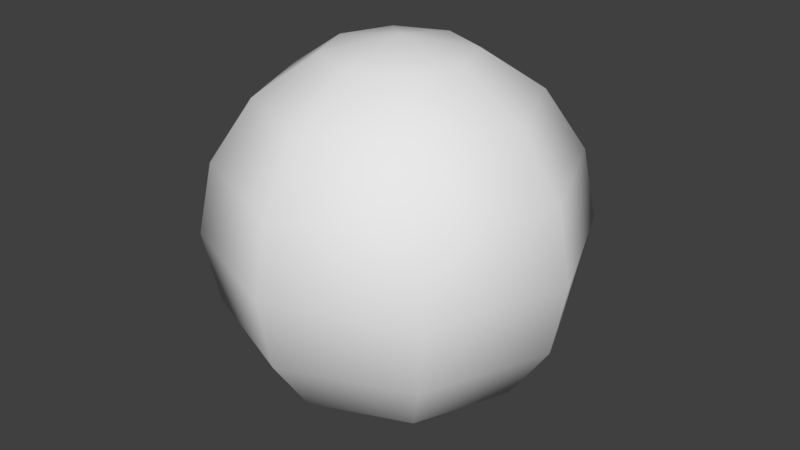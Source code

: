 # Source: Forest_Arena_Blend.blend  (saved by Blender 2.91.10; exported with 4.5.12 LTS)
import bpy
from mathutils import Matrix  # noqa: F401  (used for matrix-valued properties, if any)

bpy.ops.wm.read_factory_settings(use_empty=True)
scene = bpy.context.scene
scene.name = 'Scene'

# ---- materials (node trees are filled in below, after node groups)
mat_mainmaterial = bpy.data.materials.new('MainMaterial')
mat_mainmaterial.alpha_threshold = 0.0
mat_mainmaterial.use_transparent_shadow = False
mat_mainmaterial.roughness = 0.5
mat_mainmaterial.line_color = (0.0, 0.0, 0.0, 1.0)

# ---- material node trees

# ---- world
world_world = bpy.data.worlds.new('World'); scene.world = world_world
world_world.color = (0.05088, 0.05088, 0.05088)
world_world.use_sun_shadow = False
world_world.sun_shadow_jitter_overblur = 0.0
world_world.cycles.sampling_method = 'MANUAL'

# ---- meshes
me_sphere = bpy.data.meshes.new('Sphere')
me_sphere.from_pydata([(0.0, 0.4771, -2.085e-08), (-5.094e-08, 2.11e-08, 0.4771), (0.1291, 0.1291, 0.4408), (0.2385, 0.2385, 0.3373), (0.3117, 0.3117, 0.1826), (0.3373, 0.3373, -2.085e-08), (0.3117, 0.3117, -0.1826), (0.2385, 0.2385, -0.3373), (0.1291, 0.1291, -0.4408), (0.1826, 7.086e-08, 0.4408), (0.3373, 7.797e-08, 0.3373), (0.4408, 7.797e-08, 0.1826), (0.4771, 6.375e-08, -2.085e-08), (0.4408, 7.797e-08, -0.1826), (0.3373, 7.797e-08, -0.3373), (0.1826, 7.086e-08, -0.4408), (0.0, 7.204e-08, -0.4771), (0.1291, -0.1291, 0.4408), (0.2385, -0.2385, 0.3373), (0.3117, -0.3117, 0.1826), (0.3373, -0.3373, -2.085e-08), (0.3117, -0.3117, -0.1826), (0.2385, -0.2385, -0.3373), (0.1291, -0.1291, -0.4408), (5.934e-09, -0.1826, 0.4408), (5.934e-09, -0.3373, 0.3373), (2.015e-08, -0.4408, 0.1826), (5.934e-09, -0.4771, -2.085e-08), (2.015e-08, -0.4408, -0.1826), (5.934e-09, -0.3373, -0.3373), (5.934e-09, -0.1826, -0.4408), (-0.1291, -0.1291, 0.4408), (-0.2385, -0.2385, 0.3373), (-0.3117, -0.3117, 0.1826), (-0.3373, -0.3373, -2.085e-08), (-0.3117, -0.3117, -0.1826), (-0.2385, -0.2385, -0.3373), (-0.1291, -0.1291, -0.4408), (-0.1826, 7.797e-08, 0.4408), (-0.3373, 7.797e-08, 0.3373), (-0.4408, 4.954e-08, 0.1826), (-0.4771, 7.797e-08, -2.085e-08), (-0.4408, 4.954e-08, -0.1826), (-0.3373, 7.797e-08, -0.3373), (-0.1826, 7.797e-08, -0.4408), (-0.1291, 0.1291, 0.4408), (-0.2385, 0.2385, 0.3373), (-0.3117, 0.3117, 0.1826), (-0.3373, 0.3373, -2.085e-08), (-0.3117, 0.3117, -0.1826), (-0.2385, 0.2385, -0.3373), (-0.1291, 0.1291, -0.4408), (-1.175e-09, 0.1826, 0.4408), (-8.284e-09, 0.3373, 0.3373), (-2.25e-08, 0.4408, 0.1826), (-2.25e-08, 0.4408, -0.1826), (-8.284e-09, 0.3373, -0.3373), (-1.175e-09, 0.1826, -0.4408)], [], [(57, 56, 7, 8), (55, 0, 5, 6), (54, 53, 3, 4), (52, 1, 2), (16, 57, 8), (56, 55, 6, 7), (0, 54, 4, 5), (53, 52, 2, 3), (16, 8, 15), (7, 6, 13, 14), (5, 4, 11, 12), (3, 2, 9, 10), (8, 7, 14, 15), (6, 5, 12, 13), (4, 3, 10, 11), (2, 1, 9), (12, 11, 19, 20), (10, 9, 17, 18), (15, 14, 22, 23), (13, 12, 20, 21), (11, 10, 18, 19), (9, 1, 17), (16, 15, 23), (14, 13, 21, 22), (23, 22, 29, 30), (21, 20, 27, 28), (19, 18, 25, 26), (17, 1, 24), (16, 23, 30), (22, 21, 28, 29), (20, 19, 26, 27), (18, 17, 24, 25), (26, 25, 32, 33), (24, 1, 31), (16, 30, 37), (29, 28, 35, 36), (27, 26, 33, 34), (25, 24, 31, 32), (30, 29, 36, 37), (28, 27, 34, 35), (16, 37, 44), (36, 35, 42, 43), (34, 33, 40, 41), (32, 31, 38, 39), (37, 36, 43, 44), (35, 34, 41, 42), (33, 32, 39, 40), (31, 1, 38), (39, 38, 45, 46), (44, 43, 50, 51), (42, 41, 48, 49), (40, 39, 46, 47), (38, 1, 45), (16, 44, 51), (43, 42, 49, 50), (41, 40, 47, 48), (51, 50, 56, 57), (49, 48, 0, 55), (47, 46, 53, 54), (45, 1, 52), (16, 51, 57), (50, 49, 55, 56), (48, 47, 54, 0), (46, 45, 52, 53)])
me_sphere.polygons.foreach_set('use_smooth', [True] * 64)
_uv = me_sphere.uv_layers.new(name='UVMap')
_uv.uv.foreach_set('vector', [0.8147, 0.6807, 0.8133, 0.679, 0.8154, 0.6777, 0.8164, 0.6799, 0.8124, 0.6777, 0.8116, 0.6766, 0.8137, 0.675, 0.8145, 0.6763, 0.8108, 0.6755, 0.8098, 0.6742, 0.8116, 0.6727, 0.8128, 0.6738, 0.8085, 0.6725, 0.8057, 0.668, 0.8098, 0.6713, 0.8175, 0.6852, 0.8147, 0.6807, 0.8164, 0.6799, 0.8133, 0.679, 0.8124, 0.6777, 0.8145, 0.6763, 0.8154, 0.6777, 0.8116, 0.6766, 0.8108, 0.6755, 0.8128, 0.6738, 0.8137, 0.675, 0.8098, 0.6742, 0.8085, 0.6725, 0.8098, 0.6713, 0.8116, 0.6727, 0.8175, 0.6852, 0.8164, 0.6799, 0.8185, 0.6796, 0.8154, 0.6777, 0.8145, 0.6763, 0.8172, 0.6747, 0.818, 0.6767, 0.8137, 0.675, 0.8128, 0.6738, 0.815, 0.6717, 0.8162, 0.6731, 0.8116, 0.6727, 0.8098, 0.6713, 0.8108, 0.6695, 0.8133, 0.6705, 0.8164, 0.6799, 0.8154, 0.6777, 0.818, 0.6767, 0.8185, 0.6796, 0.8145, 0.6763, 0.8137, 0.675, 0.8162, 0.6731, 0.8172, 0.6747, 0.8128, 0.6738, 0.8116, 0.6727, 0.8133, 0.6705, 0.815, 0.6717, 0.8098, 0.6713, 0.8057, 0.668, 0.8108, 0.6695, 0.8162, 0.6731, 0.815, 0.6717, 0.8176, 0.6683, 0.8198, 0.6702, 0.8133, 0.6705, 0.8108, 0.6695, 0.8113, 0.6668, 0.8149, 0.667, 0.8185, 0.6796, 0.818, 0.6767, 0.8221, 0.676, 0.8214, 0.6802, 0.8172, 0.6747, 0.8162, 0.6731, 0.8198, 0.6702, 0.8213, 0.6728, 0.815, 0.6717, 0.8133, 0.6705, 0.8149, 0.667, 0.8176, 0.6683, 0.8108, 0.6695, 0.8057, 0.668, 0.8113, 0.6668, 0.8175, 0.6852, 0.8185, 0.6796, 0.8214, 0.6802, 0.818, 0.6767, 0.8172, 0.6747, 0.8213, 0.6728, 0.8221, 0.676, 0.8214, 0.6802, 0.8221, 0.676, 0.8297, 0.6767, 0.8254, 0.6831, 0.8213, 0.6728, 0.8198, 0.6702, 0.8265, 0.6641, 0.8297, 0.6697, 0.8176, 0.6683, 0.8149, 0.667, 0.8154, 0.6606, 0.8213, 0.6609, 0.8113, 0.6668, 0.8057, 0.668, 0.8102, 0.6631, 0.8175, 0.6852, 0.8214, 0.6802, 0.8254, 0.6831, 0.8221, 0.676, 0.8213, 0.6728, 0.8297, 0.6697, 0.8297, 0.6767, 0.8198, 0.6702, 0.8176, 0.6683, 0.8213, 0.6609, 0.8265, 0.6641, 0.8149, 0.667, 0.8113, 0.6668, 0.8102, 0.6631, 0.8154, 0.6606, 0.7935, 0.6835, 0.7935, 0.6766, 0.8011, 0.6772, 0.8019, 0.6805, 0.7977, 0.6701, 0.8057, 0.668, 0.8018, 0.6731, 0.8175, 0.6852, 0.813, 0.6902, 0.8119, 0.6864, 0.8077, 0.6926, 0.8019, 0.6923, 0.8056, 0.685, 0.8083, 0.6862, 0.7967, 0.6891, 0.7935, 0.6835, 0.8019, 0.6805, 0.8034, 0.683, 0.7935, 0.6766, 0.7977, 0.6701, 0.8018, 0.6731, 0.8011, 0.6772, 0.813, 0.6902, 0.8077, 0.6926, 0.8083, 0.6862, 0.8119, 0.6864, 0.8019, 0.6923, 0.7967, 0.6891, 0.8034, 0.683, 0.8056, 0.685, 0.8175, 0.6852, 0.8119, 0.6864, 0.8124, 0.6838, 0.8083, 0.6862, 0.8056, 0.685, 0.8082, 0.6815, 0.8099, 0.6827, 0.8034, 0.683, 0.8019, 0.6805, 0.806, 0.6785, 0.807, 0.6801, 0.8011, 0.6772, 0.8018, 0.6731, 0.8047, 0.6737, 0.8051, 0.6765, 0.8119, 0.6864, 0.8083, 0.6862, 0.8099, 0.6827, 0.8124, 0.6838, 0.8056, 0.685, 0.8034, 0.683, 0.807, 0.6801, 0.8082, 0.6815, 0.8019, 0.6805, 0.8011, 0.6772, 0.8051, 0.6765, 0.806, 0.6785, 0.8018, 0.6731, 0.8057, 0.668, 0.8047, 0.6737, 0.8051, 0.6765, 0.8047, 0.6737, 0.8068, 0.6733, 0.8078, 0.6755, 0.8124, 0.6838, 0.8099, 0.6827, 0.8116, 0.6806, 0.8134, 0.6819, 0.8082, 0.6815, 0.807, 0.6801, 0.8095, 0.6782, 0.8104, 0.6794, 0.806, 0.6785, 0.8051, 0.6765, 0.8078, 0.6755, 0.8086, 0.677, 0.8047, 0.6737, 0.8057, 0.668, 0.8068, 0.6733, 0.8175, 0.6852, 0.8124, 0.6838, 0.8134, 0.6819, 0.8099, 0.6827, 0.8082, 0.6815, 0.8104, 0.6794, 0.8116, 0.6806, 0.807, 0.6801, 0.806, 0.6785, 0.8086, 0.677, 0.8095, 0.6782, 0.8134, 0.6819, 0.8116, 0.6806, 0.8133, 0.679, 0.8147, 0.6807, 0.8104, 0.6794, 0.8095, 0.6782, 0.8116, 0.6766, 0.8124, 0.6777, 0.8086, 0.677, 0.8078, 0.6755, 0.8098, 0.6742, 0.8108, 0.6755, 0.8068, 0.6733, 0.8057, 0.668, 0.8085, 0.6725, 0.8175, 0.6852, 0.8134, 0.6819, 0.8147, 0.6807, 0.8116, 0.6806, 0.8104, 0.6794, 0.8124, 0.6777, 0.8133, 0.679, 0.8095, 0.6782, 0.8086, 0.677, 0.8108, 0.6755, 0.8116, 0.6766, 0.8078, 0.6755, 0.8068, 0.6733, 0.8085, 0.6725, 0.8098, 0.6742])
me_sphere.materials.append(mat_mainmaterial)
me_sphere.use_remesh_preserve_volume = False
me_sphere.use_remesh_preserve_attributes = False
me_sphere.use_mirror_vertex_groups = False
me_sphere.update()

# ---- objects
ob_forestcannonball = bpy.data.objects.new('ForestCannonBall', me_sphere)

# ---- transforms, parenting, visibility, modifiers, constraints
ob_forestcannonball.location = (0.0, 0.0, 0.0)
ob_forestcannonball.lineart.crease_threshold = 0.0

# ---- collection membership
scene.collection.objects.link(ob_forestcannonball)

# ---- scene / render settings (as saved in the file)
scene.frame_start = 1; scene.frame_end = 250; scene.frame_set(34)
scene.render.engine = 'BLENDER_EEVEE_NEXT'
scene.render.resolution_percentage = 50
scene.render.dither_intensity = 0.0
scene.cycles.use_denoising = False
scene.cycles.samples = 128
scene.cycles.sampling_pattern = 'TABULATED_SOBOL'
scene.cycles.light_sampling_threshold = 0.0
scene.cycles.use_adaptive_sampling = False
scene.cycles.use_light_tree = False
scene.cycles.blur_glossy = 0.0
scene.cycles.sample_clamp_indirect = 0.0
scene.view_settings.view_transform = 'Standard'
bpy.context.view_layer.update()

# ---- added for rendering (the .blend has no active camera and no usable light): camera, sun
cam_auto = bpy.data.cameras.new('AutoCamera')
cam_auto.lens = 50.0
cam_auto.sensor_width = 36.0
cam_auto.clip_end = 1000.0
ob_auto_camera = bpy.data.objects.new('AutoCamera', cam_auto)
scene.collection.objects.link(ob_auto_camera)
ob_auto_camera.location = (1.52907, -1.83489, 1.22326)
ob_auto_camera.rotation_euler = (1.09748, -7.21219e-08, 0.694738)
scene.camera = ob_auto_camera
light_auto_sun = bpy.data.lights.new('AutoSun', 'SUN')
light_auto_sun.energy = 3.0
light_auto_sun.angle = 0.0523599
ob_auto_sun = bpy.data.objects.new('AutoSun', light_auto_sun)
scene.collection.objects.link(ob_auto_sun)
ob_auto_sun.rotation_euler = (0.872665, 0.174533, 0.523599)
bpy.context.view_layer.update()
